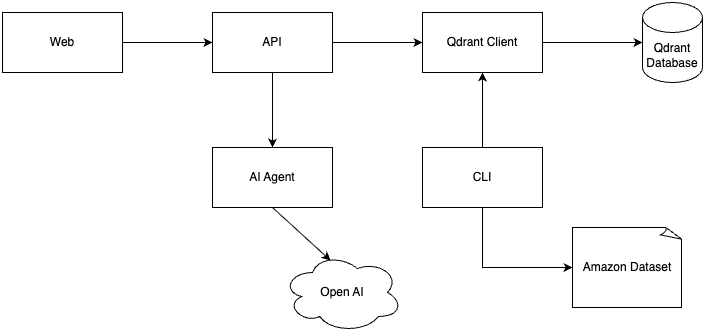

The diagram above was exported from draw.io. Its source (the exported page's mxGraphModel, read from the mxfile embedded in the PNG):
<mxGraphModel dx="976" dy="629" grid="1" gridSize="10" guides="1" tooltips="1" connect="1" arrows="1" fold="1" page="1" pageScale="1" pageWidth="827" pageHeight="1169" math="0" shadow="0">
  <root>
    <mxCell id="0" />
    <mxCell id="1" parent="0" />
    <mxCell id="pbD4qbImQdQQf_PJ2-8H-1" value="Qdrant&lt;br&gt;Database" style="shape=cylinder3;whiteSpace=wrap;html=1;boundedLbl=1;backgroundOutline=1;size=15;" parent="1" vertex="1">
      <mxGeometry x="680" y="60" width="60" height="80" as="geometry" />
    </mxCell>
    <mxCell id="pbD4qbImQdQQf_PJ2-8H-7" value="Web" style="rounded=0;whiteSpace=wrap;html=1;" parent="1" vertex="1">
      <mxGeometry x="40" y="70" width="120" height="60" as="geometry" />
    </mxCell>
    <mxCell id="pbD4qbImQdQQf_PJ2-8H-8" value="API" style="rounded=0;whiteSpace=wrap;html=1;" parent="1" vertex="1">
      <mxGeometry x="250" y="70" width="120" height="60" as="geometry" />
    </mxCell>
    <mxCell id="pbD4qbImQdQQf_PJ2-8H-9" value="Qdrant Client" style="rounded=0;whiteSpace=wrap;html=1;" parent="1" vertex="1">
      <mxGeometry x="460" y="70" width="120" height="60" as="geometry" />
    </mxCell>
    <mxCell id="pbD4qbImQdQQf_PJ2-8H-10" value="" style="endArrow=classic;html=1;rounded=0;exitX=1;exitY=0.5;exitDx=0;exitDy=0;entryX=0;entryY=0.5;entryDx=0;entryDy=0;" parent="1" source="pbD4qbImQdQQf_PJ2-8H-7" target="pbD4qbImQdQQf_PJ2-8H-8" edge="1">
      <mxGeometry width="50" height="50" relative="1" as="geometry">
        <mxPoint x="180" y="115" as="sourcePoint" />
        <mxPoint x="230" y="65" as="targetPoint" />
      </mxGeometry>
    </mxCell>
    <mxCell id="pbD4qbImQdQQf_PJ2-8H-11" value="AI Agent" style="rounded=0;whiteSpace=wrap;html=1;" parent="1" vertex="1">
      <mxGeometry x="250" y="205" width="120" height="60" as="geometry" />
    </mxCell>
    <mxCell id="pbD4qbImQdQQf_PJ2-8H-13" value="" style="endArrow=classic;html=1;rounded=0;entryX=0.5;entryY=0;entryDx=0;entryDy=0;exitX=0.5;exitY=1;exitDx=0;exitDy=0;" parent="1" source="pbD4qbImQdQQf_PJ2-8H-8" target="pbD4qbImQdQQf_PJ2-8H-11" edge="1">
      <mxGeometry width="50" height="50" relative="1" as="geometry">
        <mxPoint x="270" y="160" as="sourcePoint" />
        <mxPoint x="370" y="145" as="targetPoint" />
      </mxGeometry>
    </mxCell>
    <mxCell id="pbD4qbImQdQQf_PJ2-8H-14" value="" style="endArrow=classic;html=1;rounded=0;exitX=1;exitY=0.5;exitDx=0;exitDy=0;entryX=0;entryY=0.5;entryDx=0;entryDy=0;" parent="1" source="pbD4qbImQdQQf_PJ2-8H-8" target="pbD4qbImQdQQf_PJ2-8H-9" edge="1">
      <mxGeometry width="50" height="50" relative="1" as="geometry">
        <mxPoint x="390" y="95" as="sourcePoint" />
        <mxPoint x="440" y="45" as="targetPoint" />
      </mxGeometry>
    </mxCell>
    <mxCell id="pbD4qbImQdQQf_PJ2-8H-15" value="" style="endArrow=classic;html=1;rounded=0;exitX=1;exitY=0.5;exitDx=0;exitDy=0;entryX=0;entryY=0.5;entryDx=0;entryDy=0;entryPerimeter=0;" parent="1" source="pbD4qbImQdQQf_PJ2-8H-9" target="pbD4qbImQdQQf_PJ2-8H-1" edge="1">
      <mxGeometry width="50" height="50" relative="1" as="geometry">
        <mxPoint x="460" y="235" as="sourcePoint" />
        <mxPoint x="510" y="185" as="targetPoint" />
      </mxGeometry>
    </mxCell>
    <mxCell id="pbD4qbImQdQQf_PJ2-8H-16" value="CLI" style="rounded=0;whiteSpace=wrap;html=1;" parent="1" vertex="1">
      <mxGeometry x="460" y="205" width="120" height="60" as="geometry" />
    </mxCell>
    <mxCell id="pbD4qbImQdQQf_PJ2-8H-17" value="" style="endArrow=classic;html=1;rounded=0;exitX=0.5;exitY=0;exitDx=0;exitDy=0;entryX=0.5;entryY=1;entryDx=0;entryDy=0;" parent="1" source="pbD4qbImQdQQf_PJ2-8H-16" target="pbD4qbImQdQQf_PJ2-8H-9" edge="1">
      <mxGeometry width="50" height="50" relative="1" as="geometry">
        <mxPoint x="520" y="195" as="sourcePoint" />
        <mxPoint x="570" y="145" as="targetPoint" />
      </mxGeometry>
    </mxCell>
    <mxCell id="pbD4qbImQdQQf_PJ2-8H-18" value="Amazon Dataset" style="whiteSpace=wrap;html=1;shape=mxgraph.basic.document" parent="1" vertex="1">
      <mxGeometry x="610" y="285" width="110" height="80" as="geometry" />
    </mxCell>
    <mxCell id="pbD4qbImQdQQf_PJ2-8H-19" value="" style="endArrow=classic;html=1;rounded=0;exitX=0.5;exitY=1;exitDx=0;exitDy=0;entryX=0;entryY=0.5;entryDx=0;entryDy=0;entryPerimeter=0;" parent="1" source="pbD4qbImQdQQf_PJ2-8H-16" target="pbD4qbImQdQQf_PJ2-8H-18" edge="1">
      <mxGeometry width="50" height="50" relative="1" as="geometry">
        <mxPoint x="560" y="335" as="sourcePoint" />
        <mxPoint x="610" y="285" as="targetPoint" />
        <Array as="points">
          <mxPoint x="520" y="325" />
        </Array>
      </mxGeometry>
    </mxCell>
    <mxCell id="pbD4qbImQdQQf_PJ2-8H-25" value="Open AI" style="ellipse;shape=cloud;whiteSpace=wrap;html=1;" parent="1" vertex="1">
      <mxGeometry x="320" y="310" width="120" height="80" as="geometry" />
    </mxCell>
    <mxCell id="pbD4qbImQdQQf_PJ2-8H-26" value="" style="endArrow=classic;html=1;rounded=0;exitX=0.5;exitY=1;exitDx=0;exitDy=0;entryX=0.4;entryY=0.1;entryDx=0;entryDy=0;entryPerimeter=0;" parent="1" source="pbD4qbImQdQQf_PJ2-8H-11" target="pbD4qbImQdQQf_PJ2-8H-25" edge="1">
      <mxGeometry width="50" height="50" relative="1" as="geometry">
        <mxPoint x="320" y="215" as="sourcePoint" />
        <mxPoint x="320" y="140" as="targetPoint" />
      </mxGeometry>
    </mxCell>
  </root>
</mxGraphModel>